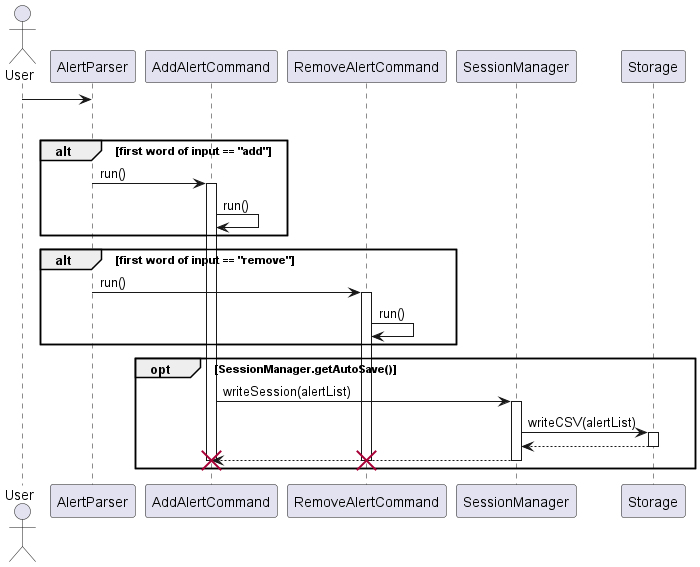

The diagram above was rendered by PlantUML. Its source (embedded in the PNG):
@startuml
'https://plantuml.com/sequence-diagram

actor User
User -> AlertParser

group sd [AddAlertCommand running]
alt first word of input == "add"
    AlertParser -> AddAlertCommand: run()
    activate AddAlertCommand
    participant AddAlertCommand
    AddAlertCommand -> AddAlertCommand: run()
    end
 alt first word of input == "remove"
    AlertParser -> RemoveAlertCommand: run()
    activate RemoveAlertCommand
    RemoveAlertCommand -> RemoveAlertCommand: run()
    end
    participant SessionManager
    participant Storage
    opt SessionManager.getAutoSave()
    AddAlertCommand ->SessionManager:writeSession(alertList)
    activate SessionManager
    SessionManager->Storage:writeCSV(alertList)
    activate Storage
    Storage --> SessionManager:
    deactivate Storage
    SessionManager -->AddAlertCommand:
    deactivate SessionManager
    destroy AddAlertCommand
    destroy RemoveAlertCommand
end



@enduml